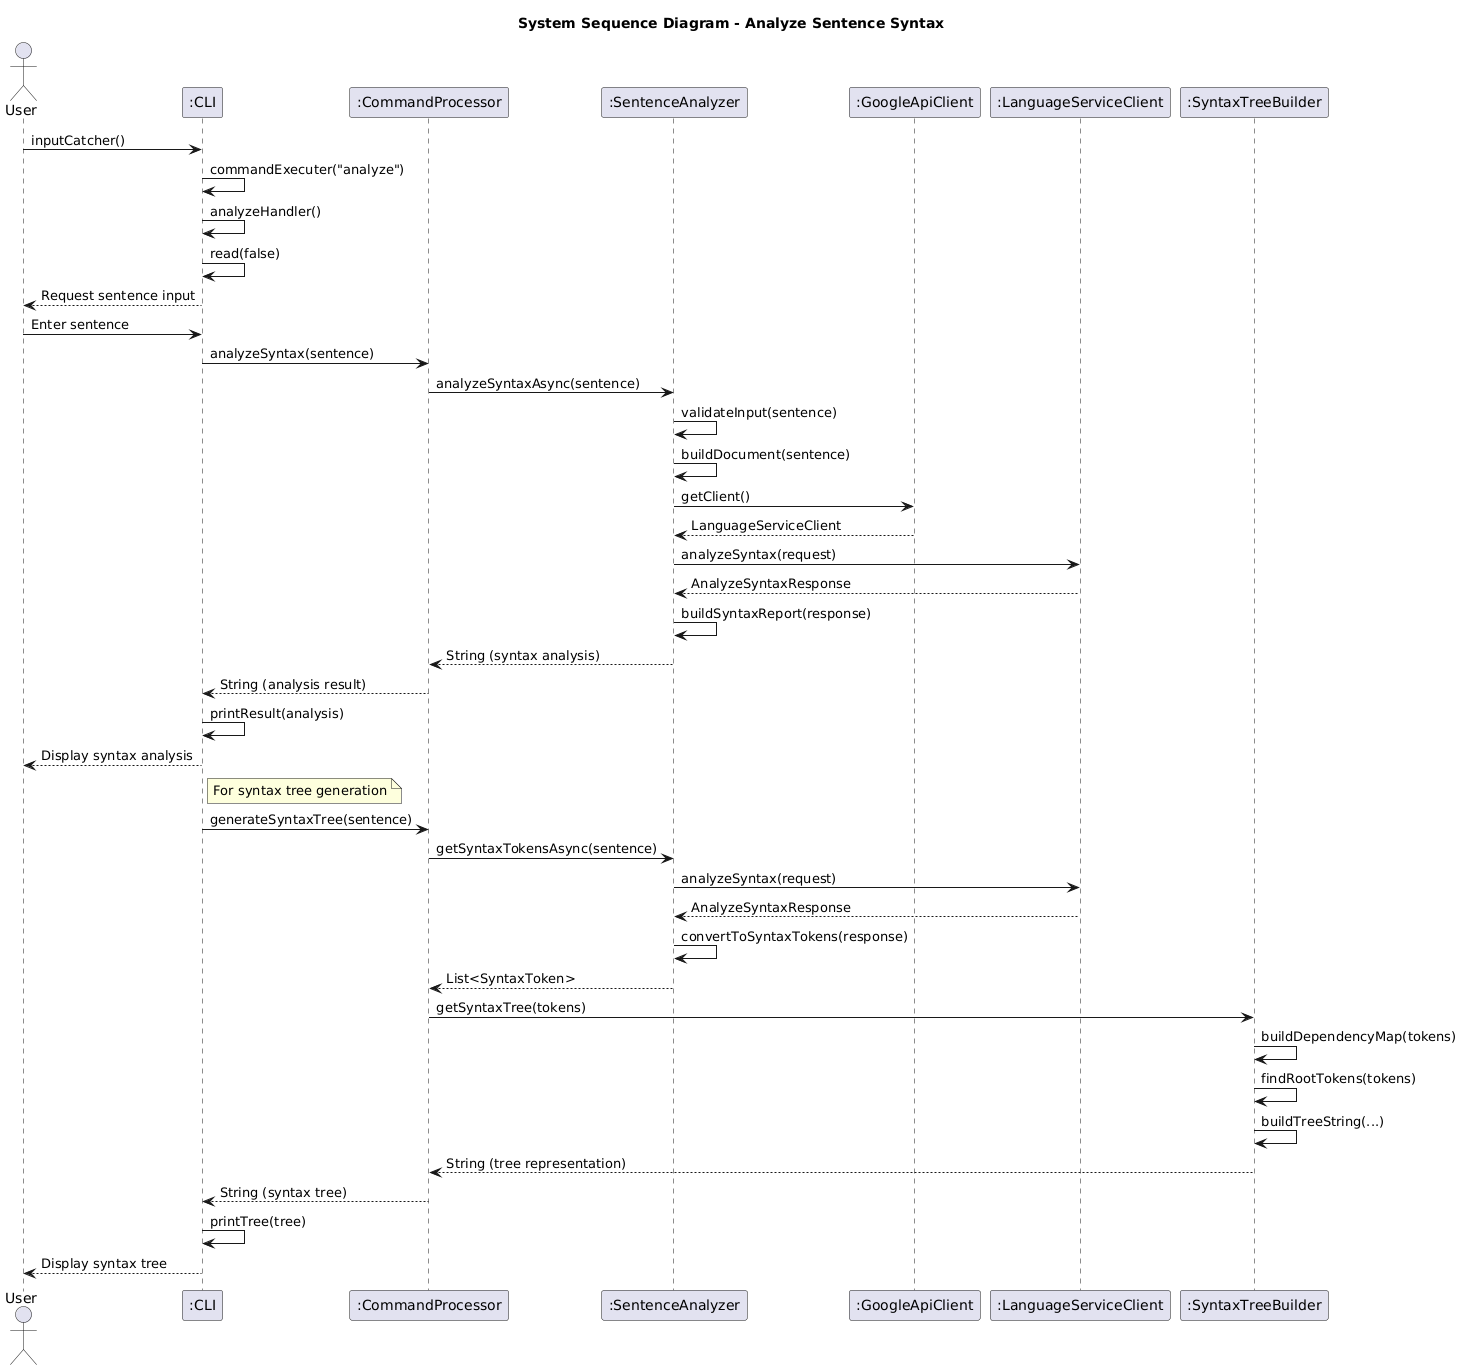

The diagram above was rendered by PlantUML. Its source (embedded in the PNG):
@startuml
title System Sequence Diagram - Analyze Sentence Syntax

actor User
participant ":CLI" as CLI
participant ":CommandProcessor" as CP
participant ":SentenceAnalyzer" as SA
participant ":GoogleApiClient" as GAC
participant ":LanguageServiceClient" as LSC
participant ":SyntaxTreeBuilder" as STB

User -> CLI: inputCatcher()
CLI -> CLI: commandExecuter("analyze")
CLI -> CLI: analyzeHandler()
CLI -> CLI: read(false)
CLI --> User: Request sentence input
User -> CLI: Enter sentence
CLI -> CP: analyzeSyntax(sentence)
CP -> SA: analyzeSyntaxAsync(sentence)
SA -> SA: validateInput(sentence)
SA -> SA: buildDocument(sentence)
SA -> GAC: getClient()
GAC --> SA: LanguageServiceClient
SA -> LSC: analyzeSyntax(request)
LSC --> SA: AnalyzeSyntaxResponse
SA -> SA: buildSyntaxReport(response)
SA --> CP: String (syntax analysis)
CP --> CLI: String (analysis result)
CLI -> CLI: printResult(analysis)
CLI --> User: Display syntax analysis

note right of CLI: For syntax tree generation
CLI -> CP: generateSyntaxTree(sentence)
CP -> SA: getSyntaxTokensAsync(sentence)
SA -> LSC: analyzeSyntax(request)
LSC --> SA: AnalyzeSyntaxResponse
SA -> SA: convertToSyntaxTokens(response)
SA --> CP: List<SyntaxToken>
CP -> STB: getSyntaxTree(tokens)
STB -> STB: buildDependencyMap(tokens)
STB -> STB: findRootTokens(tokens)
STB -> STB: buildTreeString(...)
STB --> CP: String (tree representation)
CP --> CLI: String (syntax tree)
CLI -> CLI: printTree(tree)
CLI --> User: Display syntax tree
@enduml